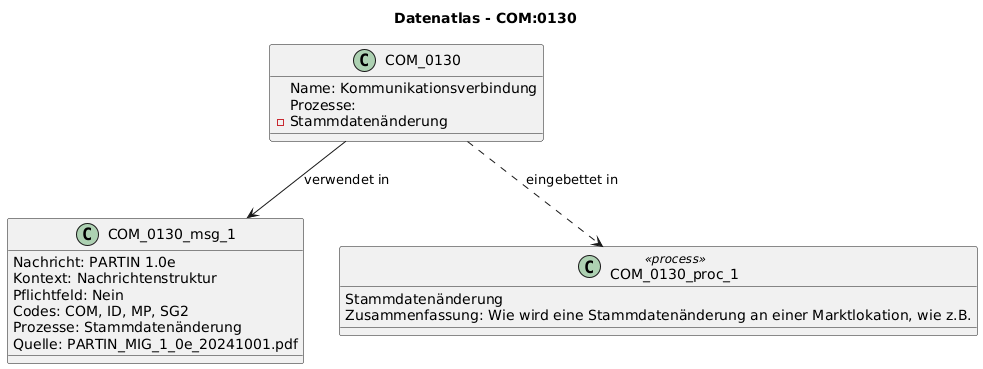

The diagram above was rendered by PlantUML. Its source (embedded in the PNG):
@startuml
title Datenatlas - COM:0130
class COM_0130 {
  Name: Kommunikationsverbindung
  Prozesse:
    - Stammdatenänderung
}
class COM_0130_msg_1 {
  Nachricht: PARTIN 1.0e
  Kontext: Nachrichtenstruktur
  Pflichtfeld: Nein
  Codes: COM, ID, MP, SG2
  Prozesse: Stammdatenänderung
  Quelle: PARTIN_MIG_1_0e_20241001.pdf
}
COM_0130 --> COM_0130_msg_1 : verwendet in
class COM_0130_proc_1 <<process>> {
  Stammdatenänderung
  Zusammenfassung: Wie wird eine Stammdatenänderung an einer Marktlokation, wie z.B.
}
COM_0130 ..> COM_0130_proc_1 : eingebettet in
@enduml